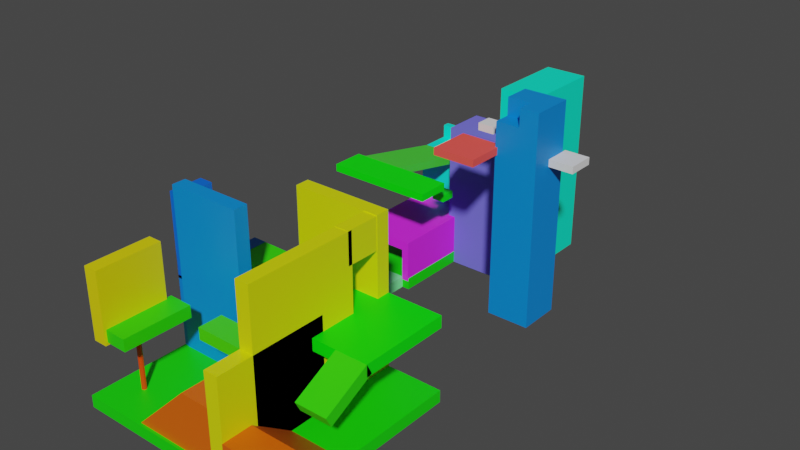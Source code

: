 # Source: ex.blend  (saved by Blender 2.91.10; exported with 4.5.12 LTS)
import bpy
from mathutils import Matrix  # noqa: F401  (used for matrix-valued properties, if any)

bpy.ops.wm.read_factory_settings(use_empty=True)
scene = bpy.context.scene
scene.name = 'Scene'

# ---- collections
col_collection = bpy.data.collections.new('Collection'); scene.collection.children.link(col_collection)

# ---- materials (node trees are filled in below, after node groups)
mat_x = bpy.data.materials.new('マテリアル')
mat_x.use_transparent_shadow = False
mat_003 = bpy.data.materials.new('マテリアル.003')
mat_003.use_transparent_shadow = False
mat_009 = bpy.data.materials.new('マテリアル.009')
mat_009.use_transparent_shadow = False
mat_001 = bpy.data.materials.new('マテリアル.001')
mat_001.use_transparent_shadow = False
mat_002 = bpy.data.materials.new('マテリアル.002')
mat_002.use_transparent_shadow = False
mat_011 = bpy.data.materials.new('マテリアル.011')
mat_011.use_transparent_shadow = False
mat_012 = bpy.data.materials.new('マテリアル.012')
mat_012.use_transparent_shadow = False
mat_014 = bpy.data.materials.new('マテリアル.014')
mat_014.use_transparent_shadow = False
mat_013 = bpy.data.materials.new('マテリアル.013')
mat_013.use_transparent_shadow = False
mat_017 = bpy.data.materials.new('マテリアル.017')
mat_017.use_transparent_shadow = False
mat_010 = bpy.data.materials.new('マテリアル.010')
mat_010.use_transparent_shadow = False
mat_018 = bpy.data.materials.new('マテリアル.018')
mat_018.use_transparent_shadow = False
mat_016 = bpy.data.materials.new('マテリアル.016')
mat_016.use_transparent_shadow = False
mat_015 = bpy.data.materials.new('マテリアル.015')
mat_015.use_transparent_shadow = False
mat_004 = bpy.data.materials.new('マテリアル.004')
mat_004.use_transparent_shadow = False
mat_019 = bpy.data.materials.new('マテリアル.019')
mat_019.use_transparent_shadow = False
mat_023 = bpy.data.materials.new('マテリアル.023')
mat_023.use_transparent_shadow = False
mat_005 = bpy.data.materials.new('マテリアル.005')
mat_005.use_transparent_shadow = False
mat_005.diffuse_color = (0.176, 0.1628, 0.8, 1.0)
mat_005.roughness = 0.7816
mat_021 = bpy.data.materials.new('マテリアル.021')
mat_021.use_transparent_shadow = False
mat_020 = bpy.data.materials.new('マテリアル.020')
mat_020.use_transparent_shadow = False
mat_024 = bpy.data.materials.new('マテリアル.024')
mat_024.use_transparent_shadow = False
mat_022 = bpy.data.materials.new('マテリアル.022')
mat_022.use_transparent_shadow = False
mat_006 = bpy.data.materials.new('マテリアル.006')
mat_006.use_transparent_shadow = False
mat_006.diffuse_color = (1.0, 0.09804, 0.08371, 1.0)
mat_006.roughness = 1.0

# ---- material node trees
mat_x.use_nodes = True; mat_x.node_tree.nodes.clear()
_N = mat_x.node_tree.nodes; _L = mat_x.node_tree.links
n0 = _N.new('ShaderNodeBsdfPrincipled'); n0.name = 'Principled BSDF'; n0.location = (10, 300)
n0.distribution = 'GGX'
n0.subsurface_method = 'BURLEY'
n0.inputs[0].default_value = (0.007624, 0.8, 0.0, 1.0)
n0.inputs[3].default_value = 1.45
n0.inputs[27].default_value = (0.0, 0.0, 0.0, 1.0)
n0.inputs[28].default_value = 1.0
n1 = _N.new('ShaderNodeOutputMaterial'); n1.name = 'Material Output'; n1.location = (300, 300)
_L.new(n0.outputs[0], n1.inputs[0])
n1.is_active_output = True
mat_003.use_nodes = True; mat_003.node_tree.nodes.clear()
_N = mat_003.node_tree.nodes; _L = mat_003.node_tree.links
n0 = _N.new('ShaderNodeBsdfPrincipled'); n0.name = 'Principled BSDF'; n0.location = (10, 300)
n0.distribution = 'GGX'
n0.subsurface_method = 'BURLEY'
n0.inputs[0].default_value = (0.8, 0.1141, 0.0, 1.0)
n0.inputs[3].default_value = 1.45
n0.inputs[27].default_value = (0.0, 0.0, 0.0, 1.0)
n0.inputs[28].default_value = 1.0
n1 = _N.new('ShaderNodeOutputMaterial'); n1.name = 'Material Output'; n1.location = (300, 300)
_L.new(n0.outputs[0], n1.inputs[0])
n1.is_active_output = True
mat_009.use_nodes = True; mat_009.node_tree.nodes.clear()
_N = mat_009.node_tree.nodes; _L = mat_009.node_tree.links
n0 = _N.new('ShaderNodeBsdfPrincipled'); n0.name = 'Principled BSDF'; n0.location = (10, 300)
n0.distribution = 'GGX'
n0.subsurface_method = 'BURLEY'
n0.inputs[0].default_value = (0.7509, 0.8, 0.0, 1.0)
n0.inputs[3].default_value = 1.45
n0.inputs[27].default_value = (0.0, 0.0, 0.0, 1.0)
n0.inputs[28].default_value = 1.0
n1 = _N.new('ShaderNodeOutputMaterial'); n1.name = 'Material Output'; n1.location = (300, 300)
_L.new(n0.outputs[0], n1.inputs[0])
n1.is_active_output = True
mat_001.use_nodes = True; mat_001.node_tree.nodes.clear()
_N = mat_001.node_tree.nodes; _L = mat_001.node_tree.links
n0 = _N.new('ShaderNodeBsdfPrincipled'); n0.name = 'Principled BSDF'; n0.location = (10, 300)
n0.distribution = 'GGX'
n0.subsurface_method = 'BURLEY'
n0.inputs[0].default_value = (0.0006761, 1.0, 0.0, 1.0)
n0.inputs[3].default_value = 1.45
n0.inputs[27].default_value = (0.0, 0.0, 0.0, 1.0)
n0.inputs[28].default_value = 1.0
n1 = _N.new('ShaderNodeOutputMaterial'); n1.name = 'Material Output'; n1.location = (300, 300)
_L.new(n0.outputs[0], n1.inputs[0])
n1.is_active_output = True
mat_002.use_nodes = True; mat_002.node_tree.nodes.clear()
_N = mat_002.node_tree.nodes; _L = mat_002.node_tree.links
n0 = _N.new('ShaderNodeBsdfPrincipled'); n0.name = 'Principled BSDF'; n0.location = (10, 300)
n0.distribution = 'GGX'
n0.subsurface_method = 'BURLEY'
n0.inputs[0].default_value = (0.02913, 0.8, 0.0, 1.0)
n0.inputs[3].default_value = 1.45
n0.inputs[27].default_value = (0.0, 0.0, 0.0, 1.0)
n0.inputs[28].default_value = 1.0
n1 = _N.new('ShaderNodeOutputMaterial'); n1.name = 'Material Output'; n1.location = (300, 300)
_L.new(n0.outputs[0], n1.inputs[0])
n1.is_active_output = True
mat_011.use_nodes = True; mat_011.node_tree.nodes.clear()
_N = mat_011.node_tree.nodes; _L = mat_011.node_tree.links
n0 = _N.new('ShaderNodeBsdfPrincipled'); n0.name = 'Principled BSDF'; n0.location = (10, 300)
n0.distribution = 'GGX'
n0.subsurface_method = 'BURLEY'
n0.inputs[0].default_value = (0.0, 0.2008, 0.8, 1.0)
n0.inputs[3].default_value = 1.45
n0.inputs[27].default_value = (0.0, 0.0, 0.0, 1.0)
n0.inputs[28].default_value = 1.0
n1 = _N.new('ShaderNodeOutputMaterial'); n1.name = 'Material Output'; n1.location = (300, 300)
_L.new(n0.outputs[0], n1.inputs[0])
n1.is_active_output = True
mat_012.use_nodes = True; mat_012.node_tree.nodes.clear()
_N = mat_012.node_tree.nodes; _L = mat_012.node_tree.links
n0 = _N.new('ShaderNodeBsdfPrincipled'); n0.name = 'Principled BSDF'; n0.location = (10, 300)
n0.distribution = 'GGX'
n0.subsurface_method = 'BURLEY'
n0.inputs[0].default_value = (0.03725, 0.8, 0.0, 1.0)
n0.inputs[3].default_value = 1.45
n0.inputs[27].default_value = (0.0, 0.0, 0.0, 1.0)
n0.inputs[28].default_value = 1.0
n1 = _N.new('ShaderNodeOutputMaterial'); n1.name = 'Material Output'; n1.location = (300, 300)
_L.new(n0.outputs[0], n1.inputs[0])
n1.is_active_output = True
mat_014.use_nodes = True; mat_014.node_tree.nodes.clear()
_N = mat_014.node_tree.nodes; _L = mat_014.node_tree.links
n0 = _N.new('ShaderNodeBsdfPrincipled'); n0.name = 'Principled BSDF'; n0.location = (10, 300)
n0.distribution = 'GGX'
n0.subsurface_method = 'BURLEY'
n0.inputs[0].default_value = (0.0, 0.2584, 0.8, 1.0)
n0.inputs[3].default_value = 1.45
n0.inputs[27].default_value = (0.0, 0.0, 0.0, 1.0)
n0.inputs[28].default_value = 1.0
n1 = _N.new('ShaderNodeOutputMaterial'); n1.name = 'Material Output'; n1.location = (300, 300)
_L.new(n0.outputs[0], n1.inputs[0])
n1.is_active_output = True
mat_013.use_nodes = True; mat_013.node_tree.nodes.clear()
_N = mat_013.node_tree.nodes; _L = mat_013.node_tree.links
n0 = _N.new('ShaderNodeBsdfPrincipled'); n0.name = 'Principled BSDF'; n0.location = (10, 300)
n0.distribution = 'GGX'
n0.subsurface_method = 'BURLEY'
n0.inputs[0].default_value = (0.0, 0.1342, 0.8, 1.0)
n0.inputs[3].default_value = 1.45
n0.inputs[27].default_value = (0.0, 0.0, 0.0, 1.0)
n0.inputs[28].default_value = 1.0
n1 = _N.new('ShaderNodeOutputMaterial'); n1.name = 'Material Output'; n1.location = (300, 300)
_L.new(n0.outputs[0], n1.inputs[0])
n1.is_active_output = True
mat_017.use_nodes = True; mat_017.node_tree.nodes.clear()
_N = mat_017.node_tree.nodes; _L = mat_017.node_tree.links
n0 = _N.new('ShaderNodeBsdfPrincipled'); n0.name = 'Principled BSDF'; n0.location = (10, 300)
n0.distribution = 'GGX'
n0.subsurface_method = 'BURLEY'
n0.inputs[0].default_value = (0.06479, 0.8, 0.0, 1.0)
n0.inputs[3].default_value = 1.45
n0.inputs[27].default_value = (0.0, 0.0, 0.0, 1.0)
n0.inputs[28].default_value = 1.0
n1 = _N.new('ShaderNodeOutputMaterial'); n1.name = 'Material Output'; n1.location = (300, 300)
_L.new(n0.outputs[0], n1.inputs[0])
n1.is_active_output = True
mat_010.use_nodes = True; mat_010.node_tree.nodes.clear()
_N = mat_010.node_tree.nodes; _L = mat_010.node_tree.links
n0 = _N.new('ShaderNodeBsdfPrincipled'); n0.name = 'Principled BSDF'; n0.location = (10, 300)
n0.distribution = 'GGX'
n0.subsurface_method = 'BURLEY'
n0.inputs[0].default_value = (0.8, 0.6977, 0.0, 1.0)
n0.inputs[3].default_value = 1.45
n0.inputs[27].default_value = (0.0, 0.0, 0.0, 1.0)
n0.inputs[28].default_value = 1.0
n1 = _N.new('ShaderNodeOutputMaterial'); n1.name = 'Material Output'; n1.location = (300, 300)
_L.new(n0.outputs[0], n1.inputs[0])
n1.is_active_output = True
mat_018.use_nodes = True; mat_018.node_tree.nodes.clear()
_N = mat_018.node_tree.nodes; _L = mat_018.node_tree.links
n0 = _N.new('ShaderNodeBsdfPrincipled'); n0.name = 'Principled BSDF'; n0.location = (10, 300)
n0.distribution = 'GGX'
n0.subsurface_method = 'BURLEY'
n0.inputs[0].default_value = (0.02627, 0.8, 0.0, 1.0)
n0.inputs[3].default_value = 1.45
n0.inputs[27].default_value = (0.0, 0.0, 0.0, 1.0)
n0.inputs[28].default_value = 1.0
n1 = _N.new('ShaderNodeOutputMaterial'); n1.name = 'Material Output'; n1.location = (300, 300)
_L.new(n0.outputs[0], n1.inputs[0])
n1.is_active_output = True
mat_016.use_nodes = True; mat_016.node_tree.nodes.clear()
_N = mat_016.node_tree.nodes; _L = mat_016.node_tree.links
n0 = _N.new('ShaderNodeBsdfPrincipled'); n0.name = 'Principled BSDF'; n0.location = (10, 300)
n0.distribution = 'GGX'
n0.subsurface_method = 'BURLEY'
n0.inputs[0].default_value = (0.8, 0.06209, 0.0, 1.0)
n0.inputs[3].default_value = 1.45
n0.inputs[27].default_value = (0.0, 0.0, 0.0, 1.0)
n0.inputs[28].default_value = 1.0
n1 = _N.new('ShaderNodeOutputMaterial'); n1.name = 'Material Output'; n1.location = (300, 300)
_L.new(n0.outputs[0], n1.inputs[0])
n1.is_active_output = True
mat_015.use_nodes = True; mat_015.node_tree.nodes.clear()
_N = mat_015.node_tree.nodes; _L = mat_015.node_tree.links
n0 = _N.new('ShaderNodeBsdfPrincipled'); n0.name = 'Principled BSDF'; n0.location = (10, 300)
n0.distribution = 'GGX'
n0.subsurface_method = 'BURLEY'
n0.inputs[0].default_value = (0.8, 0.05092, 0.0, 1.0)
n0.inputs[3].default_value = 1.45
n0.inputs[27].default_value = (0.0, 0.0, 0.0, 1.0)
n0.inputs[28].default_value = 1.0
n1 = _N.new('ShaderNodeOutputMaterial'); n1.name = 'Material Output'; n1.location = (300, 300)
_L.new(n0.outputs[0], n1.inputs[0])
n1.is_active_output = True
mat_004.use_nodes = True; mat_004.node_tree.nodes.clear()
_N = mat_004.node_tree.nodes; _L = mat_004.node_tree.links
n0 = _N.new('ShaderNodeBsdfPrincipled'); n0.name = 'Principled BSDF'; n0.location = (10, 300)
n0.distribution = 'GGX'
n0.subsurface_method = 'BURLEY'
n0.inputs[0].default_value = (0.8, 0.1224, 0.0, 1.0)
n0.inputs[3].default_value = 1.45
n0.inputs[27].default_value = (0.0, 0.0, 0.0, 1.0)
n0.inputs[28].default_value = 1.0
n1 = _N.new('ShaderNodeOutputMaterial'); n1.name = 'Material Output'; n1.location = (300, 300)
_L.new(n0.outputs[0], n1.inputs[0])
n1.is_active_output = True
mat_019.use_nodes = True; mat_019.node_tree.nodes.clear()
_N = mat_019.node_tree.nodes; _L = mat_019.node_tree.links
n0 = _N.new('ShaderNodeBsdfPrincipled'); n0.name = 'Principled BSDF'; n0.location = (10, 300)
n0.distribution = 'GGX'
n0.subsurface_method = 'BURLEY'
n0.inputs[0].default_value = (0.2365, 1.0, 0.3706, 1.0)
n0.inputs[3].default_value = 1.45
n0.inputs[27].default_value = (0.0, 0.0, 0.0, 1.0)
n0.inputs[28].default_value = 1.0
n1 = _N.new('ShaderNodeOutputMaterial'); n1.name = 'Material Output'; n1.location = (300, 300)
_L.new(n0.outputs[0], n1.inputs[0])
n1.is_active_output = True
mat_023.use_nodes = True; mat_023.node_tree.nodes.clear()
_N = mat_023.node_tree.nodes; _L = mat_023.node_tree.links
n0 = _N.new('ShaderNodeBsdfPrincipled'); n0.name = 'Principled BSDF'; n0.location = (10, 300)
n0.distribution = 'GGX'
n0.subsurface_method = 'BURLEY'
n0.inputs[0].default_value = (0.8321, 0.02195, 1.0, 1.0)
n0.inputs[3].default_value = 1.45
n0.inputs[27].default_value = (0.0, 0.0, 0.0, 1.0)
n0.inputs[28].default_value = 1.0
n1 = _N.new('ShaderNodeOutputMaterial'); n1.name = 'Material Output'; n1.location = (300, 300)
_L.new(n0.outputs[0], n1.inputs[0])
n1.is_active_output = True
mat_021.use_nodes = True; mat_021.node_tree.nodes.clear()
_N = mat_021.node_tree.nodes; _L = mat_021.node_tree.links
n0 = _N.new('ShaderNodeBsdfPrincipled'); n0.name = 'Principled BSDF'; n0.location = (10, 300)
n0.distribution = 'GGX'
n0.subsurface_method = 'BURLEY'
n0.inputs[0].default_value = (0.0, 1.0, 0.7901, 1.0)
n0.inputs[3].default_value = 1.45
n0.inputs[27].default_value = (0.0, 0.0, 0.0, 1.0)
n0.inputs[28].default_value = 1.0
n1 = _N.new('ShaderNodeOutputMaterial'); n1.name = 'Material Output'; n1.location = (300, 300)
_L.new(n0.outputs[0], n1.inputs[0])
n1.is_active_output = True
mat_020.use_nodes = True; mat_020.node_tree.nodes.clear()
_N = mat_020.node_tree.nodes; _L = mat_020.node_tree.links
n0 = _N.new('ShaderNodeBsdfPrincipled'); n0.name = 'Principled BSDF'; n0.location = (10, 300)
n0.distribution = 'GGX'
n0.subsurface_method = 'BURLEY'
n0.inputs[0].default_value = (0.0, 1.0, 0.6473, 1.0)
n0.inputs[3].default_value = 1.45
n0.inputs[27].default_value = (0.0, 0.0, 0.0, 1.0)
n0.inputs[28].default_value = 1.0
n1 = _N.new('ShaderNodeOutputMaterial'); n1.name = 'Material Output'; n1.location = (300, 300)
_L.new(n0.outputs[0], n1.inputs[0])
n1.is_active_output = True
mat_024.use_nodes = True; mat_024.node_tree.nodes.clear()
_N = mat_024.node_tree.nodes; _L = mat_024.node_tree.links
n0 = _N.new('ShaderNodeBsdfPrincipled'); n0.name = 'Principled BSDF'; n0.location = (10, 300)
n0.distribution = 'GGX'
n0.subsurface_method = 'BURLEY'
n0.inputs[0].default_value = (0.0, 0.2432, 0.8, 1.0)
n0.inputs[3].default_value = 1.45
n0.inputs[27].default_value = (0.0, 0.0, 0.0, 1.0)
n0.inputs[28].default_value = 1.0
n1 = _N.new('ShaderNodeOutputMaterial'); n1.name = 'Material Output'; n1.location = (300, 300)
_L.new(n0.outputs[0], n1.inputs[0])
n1.is_active_output = True
mat_022.use_nodes = True; mat_022.node_tree.nodes.clear()
_N = mat_022.node_tree.nodes; _L = mat_022.node_tree.links
n0 = _N.new('ShaderNodeBsdfPrincipled'); n0.name = 'Principled BSDF'; n0.location = (10, 300)
n0.distribution = 'GGX'
n0.subsurface_method = 'BURLEY'
n0.inputs[0].default_value = (0.07786, 0.8, 0.04529, 1.0)
n0.inputs[3].default_value = 1.45
n0.inputs[27].default_value = (0.0, 0.0, 0.0, 1.0)
n0.inputs[28].default_value = 1.0
n1 = _N.new('ShaderNodeOutputMaterial'); n1.name = 'Material Output'; n1.location = (300, 300)
_L.new(n0.outputs[0], n1.inputs[0])
n1.is_active_output = True

# ---- world
world_world = bpy.data.worlds.new('World'); scene.world = world_world
world_world.use_nodes = True; world_world.node_tree.nodes.clear()
_N = world_world.node_tree.nodes; _L = world_world.node_tree.links
n0 = _N.new('ShaderNodeOutputWorld'); n0.name = 'World Output'; n0.location = (300, 300)
n1 = _N.new('ShaderNodeBackground'); n1.name = 'Background'; n1.location = (10, 300)
n1.inputs[0].default_value = (0.05088, 0.05088, 0.05088, 1.0)
_L.new(n1.outputs[0], n0.inputs[0])
n0.is_active_output = True
world_world.color = (0.05088, 0.05088, 0.05088)
world_world.use_sun_shadow = False
world_world.sun_shadow_jitter_overblur = 0.0

# ---- meshes
me_003 = bpy.data.meshes.new('立方体.003')
me_003.from_pydata([(-4.737, -3.811, -0.858), (-4.737, -3.811, -0.3727), (-4.737, 3.991, -0.858), (-4.737, 3.991, -0.3727), (4.191, -3.811, -0.858), (4.191, -3.811, -0.3727), (4.191, 3.991, -0.858), (4.191, 3.991, -0.3727)], [], [(0, 1, 3, 2), (2, 3, 7, 6), (6, 7, 5, 4), (4, 5, 1, 0), (2, 6, 4, 0), (7, 3, 1, 5)])
_uv = me_003.uv_layers.new(name='UVマップ')
_uv.uv.foreach_set('vector', [0.375, 0.0, 0.625, 0.0, 0.625, 0.25, 0.375, 0.25, 0.375, 0.25, 0.625, 0.25, 0.625, 0.5, 0.375, 0.5, 0.375, 0.5, 0.625, 0.5, 0.625, 0.75, 0.375, 0.75, 0.375, 0.75, 0.625, 0.75, 0.625, 1.0, 0.375, 1.0, 0.125, 0.5, 0.375, 0.5, 0.375, 0.75, 0.125, 0.75, 0.625, 0.5, 0.875, 0.5, 0.875, 0.75, 0.625, 0.75])
me_003.materials.append(mat_x)
me_003.use_remesh_fix_poles = True
me_003.use_remesh_preserve_attributes = False
me_003.update()
me_004 = bpy.data.meshes.new('立方体.004')
me_004.from_pydata([(1.861, -3.748, -0.5646), (1.861, -3.748, 0.8451), (1.861, -0.5811, -0.5646), (1.861, -2.532, 0.8451), (4.07, -3.748, -0.5646), (4.07, -3.748, 0.8451), (4.07, -0.5811, -0.5646), (4.07, -2.532, 0.8451)], [], [(0, 1, 3, 2), (2, 3, 7, 6), (6, 7, 5, 4), (4, 5, 1, 0), (2, 6, 4, 0), (7, 3, 1, 5)])
_uv = me_004.uv_layers.new(name='UVマップ')
_uv.uv.foreach_set('vector', [0.375, 0.0, 0.625, 0.0, 0.625, 0.09594, 0.375, 0.25, 0.375, 0.25, 0.625, 0.09594, 0.625, 0.6541, 0.375, 0.5, 0.375, 0.5, 0.625, 0.6541, 0.625, 0.75, 0.375, 0.75, 0.375, 0.75, 0.625, 0.75, 0.625, 1.0, 0.375, 1.0, 0.125, 0.5, 0.375, 0.5, 0.375, 0.75, 0.125, 0.75, 0.625, 0.6541, 0.875, 0.6541, 0.875, 0.75, 0.625, 0.75])
me_004.materials.append(mat_003)
me_004.use_remesh_fix_poles = True
me_004.use_remesh_preserve_attributes = False
me_004.update()
me_007 = bpy.data.meshes.new('立方体.007')
me_007.from_pydata([(1.299, 2.056, -0.8422), (1.299, 2.056, 2.504), (1.299, 4.009, -0.8422), (1.299, 4.009, 2.504), (1.869, 2.056, -0.8422), (1.869, 2.056, 2.504), (1.869, 4.009, -0.8422), (1.869, 4.009, 2.504), (1.885, 3.444, -0.7895), (1.885, 3.444, 5.8), (-1.774, 3.431, -0.7895), (-1.774, 3.431, 5.8), (1.88, 4.013, -0.7895), (1.88, 4.013, 5.8), (-1.779, 4.001, -0.7895), (-1.779, 4.001, 5.8), (1.299, -2.281, -0.8422), (1.299, -2.281, 5.747), (1.299, 2.225, -0.8422), (1.299, 2.225, 5.747), (1.869, -2.281, -0.8422), (1.869, -2.281, 5.747), (1.869, 2.225, -0.8422), (1.869, 2.225, 5.747), (1.299, 2.056, 4.484), (1.299, 2.056, 5.762), (1.299, 4.009, 4.484), (1.299, 4.009, 5.762), (1.869, 2.056, 4.484), (1.869, 2.056, 5.762), (1.869, 4.009, 4.484), (1.869, 4.009, 5.762), (1.299, -3.736, -0.8422), (1.299, -3.736, 3.275), (1.299, 0.7706, -0.8422), (1.299, 0.7706, 3.275), (1.869, -3.736, -0.8422), (1.869, -3.736, 3.275), (1.869, 0.7706, -0.8422), (1.869, 0.7706, 3.275)], [], [(0, 1, 3, 2), (2, 3, 7, 6), (6, 7, 5, 4), (4, 5, 1, 0), (2, 6, 4, 0), (7, 3, 1, 5), (8, 9, 11, 10), (10, 11, 15, 14), (14, 15, 13, 12), (12, 13, 9, 8), (10, 14, 12, 8), (15, 11, 9, 13), (16, 17, 19, 18), (18, 19, 23, 22), (22, 23, 21, 20), (20, 21, 17, 16), (18, 22, 20, 16), (23, 19, 17, 21), (24, 25, 27, 26), (26, 27, 31, 30), (30, 31, 29, 28), (28, 29, 25, 24), (26, 30, 28, 24), (31, 27, 25, 29), (32, 33, 35, 34), (34, 35, 39, 38), (38, 39, 37, 36), (36, 37, 33, 32), (34, 38, 36, 32), (39, 35, 33, 37)])
_uv = me_007.uv_layers.new(name='UVマップ')
_uv.uv.foreach_set('vector', [0.375, 0.0, 0.625, 0.0, 0.625, 0.2155, 0.375, 0.2155, 0.375, 0.2155, 0.625, 0.2155, 0.625, 0.5345, 0.375, 0.5345, 0.375, 0.5345, 0.625, 0.5345, 0.625, 0.75, 0.375, 0.75, 0.375, 0.75, 0.625, 0.75, 0.625, 1.0, 0.375, 1.0, 0.125, 0.5345, 0.375, 0.5345, 0.375, 0.75, 0.125, 0.75, 0.625, 0.5345, 0.875, 0.5345, 0.875, 0.75, 0.625, 0.75, 0.375, 0.0, 0.625, 0.0, 0.625, 0.2155, 0.375, 0.2155, 0.375, 0.2155, 0.625, 0.2155, 0.625, 0.5345, 0.375, 0.5345, 0.375, 0.5345, 0.625, 0.5345, 0.625, 0.75, 0.375, 0.75, 0.375, 0.75, 0.625, 0.75, 0.625, 1.0, 0.375, 1.0, 0.125, 0.5345, 0.375, 0.5345, 0.375, 0.75, 0.125, 0.75, 0.625, 0.5345, 0.875, 0.5345, 0.875, 0.75, 0.625, 0.75, 0.375, 0.0, 0.625, 0.0, 0.625, 0.2155, 0.375, 0.2155, 0.375, 0.2155, 0.625, 0.2155, 0.625, 0.5345, 0.375, 0.5345, 0.375, 0.5345, 0.625, 0.5345, 0.625, 0.75, 0.375, 0.75, 0.375, 0.75, 0.625, 0.75, 0.625, 1.0, 0.375, 1.0, 0.125, 0.5345, 0.375, 0.5345, 0.375, 0.75, 0.125, 0.75, 0.625, 0.5345, 0.875, 0.5345, 0.875, 0.75, 0.625, 0.75, 0.375, 0.0, 0.625, 0.0, 0.625, 0.2155, 0.375, 0.2155, 0.375, 0.2155, 0.625, 0.2155, 0.625, 0.5345, 0.375, 0.5345, 0.375, 0.5345, 0.625, 0.5345, 0.625, 0.75, 0.375, 0.75, 0.375, 0.75, 0.625, 0.75, 0.625, 1.0, 0.375, 1.0, 0.125, 0.5345, 0.375, 0.5345, 0.375, 0.75, 0.125, 0.75, 0.625, 0.5345, 0.875, 0.5345, 0.875, 0.75, 0.625, 0.75, 0.375, 0.0, 0.625, 0.0, 0.625, 0.2155, 0.375, 0.2155, 0.375, 0.2155, 0.625, 0.2155, 0.625, 0.5345, 0.375, 0.5345, 0.375, 0.5345, 0.625, 0.5345, 0.625, 0.75, 0.375, 0.75, 0.375, 0.75, 0.625, 0.75, 0.625, 1.0, 0.375, 1.0, 0.125, 0.5345, 0.375, 0.5345, 0.375, 0.75, 0.125, 0.75, 0.625, 0.5345, 0.875, 0.5345, 0.875, 0.75, 0.625, 0.75])
me_007.materials.append(mat_009)
me_007.use_remesh_fix_poles = True
me_007.use_remesh_preserve_attributes = False
me_007.update()
me_010 = bpy.data.meshes.new('立方体.010')
me_010.from_pydata([(-0.1571, 0.2577, 2.151), (-0.1571, 0.2577, 2.637), (-0.1571, 3.991, 2.151), (-0.1571, 3.991, 2.637), (4.191, 0.2577, 2.151), (4.191, 0.2577, 2.637), (4.191, 3.991, 2.151), (4.191, 3.991, 2.637)], [], [(0, 1, 3, 2), (2, 3, 7, 6), (6, 7, 5, 4), (4, 5, 1, 0), (2, 6, 4, 0), (7, 3, 1, 5)])
_uv = me_010.uv_layers.new(name='UVマップ')
_uv.uv.foreach_set('vector', [0.375, 0.0, 0.625, 0.0, 0.625, 0.25, 0.375, 0.25, 0.375, 0.25, 0.625, 0.25, 0.625, 0.5, 0.375, 0.5, 0.375, 0.5, 0.625, 0.5, 0.625, 0.75, 0.375, 0.75, 0.375, 0.75, 0.625, 0.75, 0.625, 1.0, 0.375, 1.0, 0.125, 0.5, 0.375, 0.5, 0.375, 0.75, 0.125, 0.75, 0.625, 0.5, 0.875, 0.5, 0.875, 0.75, 0.625, 0.75])
me_010.materials.append(mat_001)
me_010.use_remesh_fix_poles = True
me_010.use_remesh_preserve_attributes = False
me_010.update()
me_011 = bpy.data.meshes.new('立方体.011')
me_011.from_pydata([(2.88, -1.396, 1.233), (2.88, -1.618, 1.664), (2.88, 0.4879, 2.202), (2.88, 0.2659, 2.633), (4.191, -1.396, 1.233), (4.191, -1.618, 1.664), (4.191, 0.4879, 2.202), (4.191, 0.2659, 2.633)], [], [(0, 1, 3, 2), (2, 3, 7, 6), (6, 7, 5, 4), (4, 5, 1, 0), (2, 6, 4, 0), (7, 3, 1, 5)])
_uv = me_011.uv_layers.new(name='UVマップ')
_uv.uv.foreach_set('vector', [0.375, 0.0, 0.625, 0.0, 0.625, 0.25, 0.375, 0.25, 0.375, 0.25, 0.625, 0.25, 0.625, 0.5, 0.375, 0.5, 0.375, 0.5, 0.625, 0.5, 0.625, 0.75, 0.375, 0.75, 0.375, 0.75, 0.625, 0.75, 0.625, 1.0, 0.375, 1.0, 0.125, 0.5, 0.375, 0.5, 0.375, 0.75, 0.125, 0.75, 0.625, 0.5, 0.875, 0.5, 0.875, 0.75, 0.625, 0.75])
me_011.materials.append(mat_002)
me_011.use_remesh_fix_poles = True
me_011.use_remesh_preserve_attributes = False
me_011.update()
me_013 = bpy.data.meshes.new('立方体.013')
me_013.from_pydata([(-4.716, 0.3064, -0.8422), (-4.716, 0.3064, 2.549), (-4.716, 3.998, -0.8422), (-4.716, 3.998, 2.549), (-4.146, 0.3064, -0.8422), (-4.146, 0.3064, 2.549), (-4.146, 3.998, -0.8422), (-4.146, 3.998, 2.549)], [], [(0, 1, 3, 2), (2, 3, 7, 6), (6, 7, 5, 4), (4, 5, 1, 0), (2, 6, 4, 0), (7, 3, 1, 5)])
_uv = me_013.uv_layers.new(name='UVマップ')
_uv.uv.foreach_set('vector', [0.375, 0.0, 0.625, 0.0, 0.625, 0.2155, 0.375, 0.2155, 0.375, 0.2155, 0.625, 0.2155, 0.625, 0.5345, 0.375, 0.5345, 0.375, 0.5345, 0.625, 0.5345, 0.625, 0.75, 0.375, 0.75, 0.375, 0.75, 0.625, 0.75, 0.625, 1.0, 0.375, 1.0, 0.125, 0.5345, 0.375, 0.5345, 0.375, 0.75, 0.125, 0.75, 0.625, 0.5345, 0.875, 0.5345, 0.875, 0.75, 0.625, 0.75])
me_013.materials.append(mat_011)
me_013.use_remesh_fix_poles = True
me_013.use_remesh_preserve_attributes = False
me_013.update()
me_014 = bpy.data.meshes.new('立方体.014')
me_014.from_pydata([(-1.459, 0.3039, 1.949), (-4.525, 0.3095, 1.964), (-1.453, 3.996, 1.953), (-4.519, 4.001, 1.968), (-1.456, 0.3033, 2.518), (-4.523, 0.3089, 2.534), (-1.45, 3.995, 2.523), (-4.517, 4.001, 2.538)], [], [(0, 1, 3, 2), (2, 3, 7, 6), (6, 7, 5, 4), (4, 5, 1, 0), (2, 6, 4, 0), (7, 3, 1, 5)])
_uv = me_014.uv_layers.new(name='UVマップ')
_uv.uv.foreach_set('vector', [0.375, 0.0, 0.625, 0.0, 0.625, 0.2155, 0.375, 0.2155, 0.375, 0.2155, 0.625, 0.2155, 0.625, 0.5345, 0.375, 0.5345, 0.375, 0.5345, 0.625, 0.5345, 0.625, 0.75, 0.375, 0.75, 0.375, 0.75, 0.625, 0.75, 0.625, 1.0, 0.375, 1.0, 0.125, 0.5345, 0.375, 0.5345, 0.375, 0.75, 0.125, 0.75, 0.625, 0.5345, 0.875, 0.5345, 0.875, 0.75, 0.625, 0.75])
me_014.materials.append(mat_012)
me_014.use_remesh_fix_poles = True
me_014.use_remesh_preserve_attributes = False
me_014.update()
me_016 = bpy.data.meshes.new('立方体.016')
me_016.from_pydata([(-1.461, 0.2789, 6.142), (-4.528, 0.2864, 6.131), (-1.449, 0.2814, -0.5942), (-4.516, 0.2889, -0.6046), (-1.46, 0.8488, 6.142), (-4.526, 0.8563, 6.132), (-1.448, 0.8513, -0.5938), (-4.515, 0.8588, -0.6042)], [], [(0, 1, 3, 2), (2, 3, 7, 6), (6, 7, 5, 4), (4, 5, 1, 0), (2, 6, 4, 0), (7, 3, 1, 5)])
_uv = me_016.uv_layers.new(name='UVマップ')
_uv.uv.foreach_set('vector', [0.375, 0.0, 0.625, 0.0, 0.625, 0.2155, 0.375, 0.2155, 0.375, 0.2155, 0.625, 0.2155, 0.625, 0.5345, 0.375, 0.5345, 0.375, 0.5345, 0.625, 0.5345, 0.625, 0.75, 0.375, 0.75, 0.375, 0.75, 0.625, 0.75, 0.625, 1.0, 0.375, 1.0, 0.125, 0.5345, 0.375, 0.5345, 0.375, 0.75, 0.125, 0.75, 0.625, 0.5345, 0.875, 0.5345, 0.875, 0.75, 0.625, 0.75])
me_016.materials.append(mat_014)
me_016.use_remesh_fix_poles = True
me_016.use_remesh_preserve_attributes = False
me_016.update()
me_017 = bpy.data.meshes.new('立方体.017')
me_017.from_pydata([(-4.716, 0.3064, 2.431), (-4.716, 0.3064, 5.822), (-4.716, 1.684, 2.431), (-4.716, 1.684, 5.822), (-4.146, 0.3064, 2.431), (-4.146, 0.3064, 5.822), (-4.146, 1.684, 2.431), (-4.146, 1.684, 5.822)], [], [(0, 1, 3, 2), (2, 3, 7, 6), (6, 7, 5, 4), (4, 5, 1, 0), (2, 6, 4, 0), (7, 3, 1, 5)])
_uv = me_017.uv_layers.new(name='UVマップ')
_uv.uv.foreach_set('vector', [0.375, 0.0, 0.625, 0.0, 0.625, 0.2155, 0.375, 0.2155, 0.375, 0.2155, 0.625, 0.2155, 0.625, 0.5345, 0.375, 0.5345, 0.375, 0.5345, 0.625, 0.5345, 0.625, 0.75, 0.375, 0.75, 0.375, 0.75, 0.625, 0.75, 0.625, 1.0, 0.375, 1.0, 0.125, 0.5345, 0.375, 0.5345, 0.375, 0.75, 0.125, 0.75, 0.625, 0.5345, 0.875, 0.5345, 0.875, 0.75, 0.625, 0.75])
me_017.materials.append(mat_013)
me_017.use_remesh_fix_poles = True
me_017.use_remesh_preserve_attributes = False
me_017.update()
me_018 = bpy.data.meshes.new('立方体.018')
me_018.from_pydata([(-1.42, -1.632, 2.151), (-1.42, -1.632, 2.637), (-1.42, -0.6359, 2.151), (-1.42, -0.6359, 2.637), (1.339, -1.632, 2.151), (1.339, -1.632, 2.637), (1.339, -0.6359, 2.151), (1.339, -0.6359, 2.637)], [], [(0, 1, 3, 2), (2, 3, 7, 6), (6, 7, 5, 4), (4, 5, 1, 0), (2, 6, 4, 0), (7, 3, 1, 5)])
_uv = me_018.uv_layers.new(name='UVマップ')
_uv.uv.foreach_set('vector', [0.375, 0.0, 0.625, 0.0, 0.625, 0.25, 0.375, 0.25, 0.375, 0.25, 0.625, 0.25, 0.625, 0.5, 0.375, 0.5, 0.375, 0.5, 0.625, 0.5, 0.625, 0.75, 0.375, 0.75, 0.375, 0.75, 0.625, 0.75, 0.625, 1.0, 0.375, 1.0, 0.125, 0.5, 0.375, 0.5, 0.375, 0.75, 0.125, 0.75, 0.625, 0.5, 0.875, 0.5, 0.875, 0.75, 0.625, 0.75])
me_018.materials.append(mat_017)
me_018.use_remesh_fix_poles = True
me_018.use_remesh_preserve_attributes = False
me_018.update()
me_020 = bpy.data.meshes.new('立方体.020')
me_020.from_pydata([(-4.16, -3.736, 2.045), (-4.16, -3.736, 4.849), (-4.16, -1.135, 2.045), (-4.16, -1.135, 4.849), (-3.59, -3.736, 2.045), (-3.59, -3.736, 4.849), (-3.59, -1.135, 2.045), (-3.59, -1.135, 4.849)], [], [(0, 1, 3, 2), (2, 3, 7, 6), (6, 7, 5, 4), (4, 5, 1, 0), (2, 6, 4, 0), (7, 3, 1, 5)])
_uv = me_020.uv_layers.new(name='UVマップ')
_uv.uv.foreach_set('vector', [0.375, 0.0, 0.625, 0.0, 0.625, 0.2155, 0.375, 0.2155, 0.375, 0.2155, 0.625, 0.2155, 0.625, 0.5345, 0.375, 0.5345, 0.375, 0.5345, 0.625, 0.5345, 0.625, 0.75, 0.375, 0.75, 0.375, 0.75, 0.625, 0.75, 0.625, 1.0, 0.375, 1.0, 0.125, 0.5345, 0.375, 0.5345, 0.375, 0.75, 0.125, 0.75, 0.625, 0.5345, 0.875, 0.5345, 0.875, 0.75, 0.625, 0.75])
me_020.materials.append(mat_010)
me_020.use_remesh_fix_poles = True
me_020.use_remesh_preserve_attributes = False
me_020.update()
me_021 = bpy.data.meshes.new('立方体.021')
me_021.from_pydata([(-3.672, -0.8852, 2.151), (-3.672, -0.8852, 2.637), (-2.676, -0.8923, 2.151), (-2.676, -0.8923, 2.637), (-3.692, -3.644, 2.151), (-3.692, -3.644, 2.637), (-2.696, -3.651, 2.151), (-2.696, -3.651, 2.637)], [], [(0, 1, 3, 2), (2, 3, 7, 6), (6, 7, 5, 4), (4, 5, 1, 0), (2, 6, 4, 0), (7, 3, 1, 5)])
_uv = me_021.uv_layers.new(name='UVマップ')
_uv.uv.foreach_set('vector', [0.375, 0.0, 0.625, 0.0, 0.625, 0.25, 0.375, 0.25, 0.375, 0.25, 0.625, 0.25, 0.625, 0.5, 0.375, 0.5, 0.375, 0.5, 0.625, 0.5, 0.625, 0.75, 0.375, 0.75, 0.375, 0.75, 0.625, 0.75, 0.625, 1.0, 0.375, 1.0, 0.125, 0.5, 0.375, 0.5, 0.375, 0.75, 0.125, 0.75, 0.625, 0.5, 0.875, 0.5, 0.875, 0.75, 0.625, 0.75])
me_021.materials.append(mat_018)
me_021.use_remesh_fix_poles = True
me_021.use_remesh_preserve_attributes = False
me_021.update()
me_x = bpy.data.meshes.new('円柱')
me_x.from_pydata([(0.004848, -1.121, -0.4626), (0.004848, -1.121, 2.294), (0.05702, -1.136, -0.4626), (0.05702, -1.136, 2.294), (0.09262, -1.177, -0.4626), (0.09262, -1.177, 2.294), (0.1004, -1.231, -0.4626), (0.1004, -1.231, 2.294), (0.07777, -1.28, -0.4626), (0.07777, -1.28, 2.294), (0.03203, -1.31, -0.4626), (0.03203, -1.31, 2.294), (-0.02234, -1.31, -0.4626), (-0.02234, -1.31, 2.294), (-0.06808, -1.28, -0.4626), (-0.06808, -1.28, 2.294), (-0.09066, -1.231, -0.4626), (-0.09066, -1.231, 2.294), (-0.08293, -1.177, -0.4626), (-0.08293, -1.177, 2.294), (-0.04732, -1.136, -0.4626), (-0.04732, -1.136, 2.294)], [], [(0, 1, 3, 2), (2, 3, 5, 4), (4, 5, 7, 6), (6, 7, 9, 8), (8, 9, 11, 10), (10, 11, 13, 12), (12, 13, 15, 14), (14, 15, 17, 16), (16, 17, 19, 18), (3, 1, 21, 19, 17, 15, 13, 11, 9, 7, 5), (18, 19, 21, 20), (20, 21, 1, 0), (0, 2, 4, 6, 8, 10, 12, 14, 16, 18, 20)])
_uv = me_x.uv_layers.new(name='UVマップ')
_uv.uv.foreach_set('vector', [1.0, 0.5, 1.0, 1.0, 0.9091, 1.0, 0.9091, 0.5, 0.9091, 0.5, 0.9091, 1.0, 0.8182, 1.0, 0.8182, 0.5, 0.8182, 0.5, 0.8182, 1.0, 0.7273, 1.0, 0.7273, 0.5, 0.7273, 0.5, 0.7273, 1.0, 0.6364, 1.0, 0.6364, 0.5, 0.6364, 0.5, 0.6364, 1.0, 0.5455, 1.0, 0.5455, 0.5, 0.5455, 0.5, 0.5455, 1.0, 0.4545, 1.0, 0.4545, 0.5, 0.4545, 0.5, 0.4545, 1.0, 0.3636, 1.0, 0.3636, 0.5, 0.3636, 0.5, 0.3636, 1.0, 0.2727, 1.0, 0.2727, 0.5, 0.2727, 0.5, 0.2727, 1.0, 0.1818, 1.0, 0.1818, 0.5, 0.3798, 0.4519, 0.25, 0.49, 0.1202, 0.4519, 0.03169, 0.3497, 0.01244, 0.2158, 0.06862, 0.09283, 0.1824, 0.01972, 0.3176, 0.01972, 0.4314, 0.09283, 0.4876, 0.2158, 0.4683, 0.3497, 0.1818, 0.5, 0.1818, 1.0, 0.09091, 1.0, 0.09091, 0.5, 0.09091, 0.5, 0.09091, 1.0, -1.788e-07, 1.0, -1.788e-07, 0.5, 0.75, 0.49, 0.8798, 0.4519, 0.9683, 0.3497, 0.9876, 0.2158, 0.9314, 0.09283, 0.8176, 0.01972, 0.6824, 0.01972, 0.5686, 0.09283, 0.5124, 0.2158, 0.5317, 0.3497, 0.6202, 0.4519])
me_x.materials.append(mat_016)
me_x.use_remesh_fix_poles = True
me_x.use_remesh_preserve_attributes = False
me_x.update()
me_001 = bpy.data.meshes.new('円柱.001')
me_001.from_pydata([(-3.683, -2.313, -0.4626), (-3.683, -2.313, 2.294), (-3.631, -2.328, -0.4626), (-3.631, -2.328, 2.294), (-3.595, -2.369, -0.4626), (-3.595, -2.369, 2.294), (-3.587, -2.423, -0.4626), (-3.587, -2.423, 2.294), (-3.61, -2.473, -0.4626), (-3.61, -2.473, 2.294), (-3.656, -2.502, -0.4626), (-3.656, -2.502, 2.294), (-3.71, -2.502, -0.4626), (-3.71, -2.502, 2.294), (-3.756, -2.473, -0.4626), (-3.756, -2.473, 2.294), (-3.778, -2.423, -0.4626), (-3.778, -2.423, 2.294), (-3.771, -2.369, -0.4626), (-3.771, -2.369, 2.294), (-3.735, -2.328, -0.4626), (-3.735, -2.328, 2.294)], [], [(0, 1, 3, 2), (2, 3, 5, 4), (4, 5, 7, 6), (6, 7, 9, 8), (8, 9, 11, 10), (10, 11, 13, 12), (12, 13, 15, 14), (14, 15, 17, 16), (16, 17, 19, 18), (3, 1, 21, 19, 17, 15, 13, 11, 9, 7, 5), (18, 19, 21, 20), (20, 21, 1, 0), (0, 2, 4, 6, 8, 10, 12, 14, 16, 18, 20)])
_uv = me_001.uv_layers.new(name='UVマップ')
_uv.uv.foreach_set('vector', [1.0, 0.5, 1.0, 1.0, 0.9091, 1.0, 0.9091, 0.5, 0.9091, 0.5, 0.9091, 1.0, 0.8182, 1.0, 0.8182, 0.5, 0.8182, 0.5, 0.8182, 1.0, 0.7273, 1.0, 0.7273, 0.5, 0.7273, 0.5, 0.7273, 1.0, 0.6364, 1.0, 0.6364, 0.5, 0.6364, 0.5, 0.6364, 1.0, 0.5455, 1.0, 0.5455, 0.5, 0.5455, 0.5, 0.5455, 1.0, 0.4545, 1.0, 0.4545, 0.5, 0.4545, 0.5, 0.4545, 1.0, 0.3636, 1.0, 0.3636, 0.5, 0.3636, 0.5, 0.3636, 1.0, 0.2727, 1.0, 0.2727, 0.5, 0.2727, 0.5, 0.2727, 1.0, 0.1818, 1.0, 0.1818, 0.5, 0.3798, 0.4519, 0.25, 0.49, 0.1202, 0.4519, 0.03169, 0.3497, 0.01244, 0.2158, 0.06862, 0.09283, 0.1824, 0.01972, 0.3176, 0.01972, 0.4314, 0.09283, 0.4876, 0.2158, 0.4683, 0.3497, 0.1818, 0.5, 0.1818, 1.0, 0.09091, 1.0, 0.09091, 0.5, 0.09091, 0.5, 0.09091, 1.0, -1.788e-07, 1.0, -1.788e-07, 0.5, 0.75, 0.49, 0.8798, 0.4519, 0.9683, 0.3497, 0.9876, 0.2158, 0.9314, 0.09283, 0.8176, 0.01972, 0.6824, 0.01972, 0.5686, 0.09283, 0.5124, 0.2158, 0.5317, 0.3497, 0.6202, 0.4519])
me_001.materials.append(mat_015)
me_001.use_remesh_fix_poles = True
me_001.use_remesh_preserve_attributes = False
me_001.update()
me_022 = bpy.data.meshes.new('立方体.022')
me_022.from_pydata([(-2.405, -3.704, -0.5392), (0.0669, -3.704, 1.864), (-2.405, -1.663, -0.5392), (0.0669, -1.663, 1.864), (1.31, -3.704, -0.5392), (1.31, -3.704, 1.864), (1.31, -1.663, -0.5392), (1.31, -1.663, 1.864)], [], [(0, 1, 3, 2), (2, 3, 7, 6), (6, 7, 5, 4), (4, 5, 1, 0), (2, 6, 4, 0), (7, 3, 1, 5)])
_uv = me_022.uv_layers.new(name='UVマップ')
_uv.uv.foreach_set('vector', [0.375, 0.0, 0.625, 0.0, 0.625, 0.25, 0.375, 0.25, 0.375, 0.25, 0.625, 0.25, 0.625, 0.5, 0.375, 0.5, 0.375, 0.5, 0.625, 0.5, 0.625, 0.75, 0.375, 0.75, 0.375, 0.75, 0.625, 0.75, 0.625, 1.0, 0.375, 1.0, 0.125, 0.5, 0.375, 0.5, 0.375, 0.75, 0.125, 0.75, 0.625, 0.5, 0.875, 0.5, 0.875, 0.75, 0.625, 0.75])
me_022.materials.append(mat_004)
me_022.use_remesh_fix_poles = True
me_022.use_remesh_preserve_attributes = False
me_022.update()
me_x_1 = bpy.data.meshes.new('立方体')
me_x_1.from_pydata([(-4.809, 4.423, -0.9917), (-4.809, 4.423, -0.4339), (-4.809, 10.67, -0.9917), (-4.809, 10.67, -0.4339), (-2.095, 4.423, -0.9917), (-2.095, 4.423, -0.4339), (-2.095, 10.67, -0.9917), (-2.095, 10.67, -0.4339)], [], [(0, 1, 3, 2), (2, 3, 7, 6), (6, 7, 5, 4), (4, 5, 1, 0), (2, 6, 4, 0), (7, 3, 1, 5)])
_uv = me_x_1.uv_layers.new(name='UVマップ')
_uv.uv.foreach_set('vector', [0.375, 0.0, 0.625, 0.0, 0.625, 0.25, 0.375, 0.25, 0.375, 0.25, 0.625, 0.25, 0.625, 0.5, 0.375, 0.5, 0.375, 0.5, 0.625, 0.5, 0.625, 0.75, 0.375, 0.75, 0.375, 0.75, 0.625, 0.75, 0.625, 1.0, 0.375, 1.0, 0.125, 0.4595, 0.375, 0.5, 0.375, 0.75, 0.125, 0.75, 0.625, 0.5, 0.875, 0.4595, 0.875, 0.75, 0.625, 0.75])
me_x_1.materials.append(mat_019)
me_x_1.use_remesh_fix_poles = True
me_x_1.use_remesh_preserve_attributes = False
me_x_1.use_mirror_vertex_groups = False
me_x_1.update()
me_002 = bpy.data.meshes.new('立方体.002')
me_002.from_pydata([(-4.737, 9.224, -0.858), (-4.737, 9.224, -0.3727), (-4.737, 17.03, -0.858), (-4.737, 17.03, -0.3727), (-1.503, 14.97, -0.3727), (-1.503, 14.97, -0.858), (-1.503, 9.224, -0.858), (-1.503, 9.224, -0.3727), (-0.2521, 14.97, -0.858), (-0.2521, 14.97, -0.3727), (-0.2521, 17.03, -0.858), (-0.2521, 17.03, -0.3727)], [], [(0, 1, 3, 2), (6, 7, 1, 0), (5, 4, 7, 6), (9, 8, 10, 11), (2, 3, 11, 10), (5, 6, 0, 2, 10, 8), (3, 1, 7, 4, 9, 11), (9, 4, 5, 8)])
_uv = me_002.uv_layers.new(name='UVマップ')
_uv.uv.foreach_set('vector', [0.375, 0.0, 0.625, 0.0, 0.625, 0.25, 0.375, 0.25, 0.375, 0.9094, 0.625, 0.9094, 0.625, 1.0, 0.375, 1.0, 0.3762, 0.25, 0.4462, 0.25, 0.4462, 0.01936, 0.3762, 0.01936, 0.4462, 0.1409, 0.3762, 0.1409, 0.3762, 0.2233, 0.4462, 0.2233, 0.375, 0.25, 0.625, 0.25, 0.625, 0.3756, 0.375, 0.3756, 0.2156, 0.5658, 0.2156, 0.75, 0.125, 0.75, 0.125, 0.5, 0.2506, 0.5, 0.2506, 0.5658, 0.875, 0.5, 0.875, 0.75, 0.7844, 0.75, 0.7844, 0.5658, 0.7494, 0.5658, 0.7494, 0.5, 0.4462, 0.2938, 0.4462, 0.25, 0.3762, 0.25, 0.3762, 0.2938])
me_002.materials.append(mat_x)
me_002.use_remesh_fix_poles = True
me_002.use_remesh_preserve_attributes = False
me_002.update()
me_006 = bpy.data.meshes.new('立方体.006')
me_006.from_pydata([(-4.706, 10.61, 1.434), (-4.706, 15.8, 1.434), (-1.748, 10.61, -0.5664), (-1.748, 10.61, 1.434), (-1.748, 15.8, -0.5664), (-1.748, 15.8, 1.434), (-2.1, 15.8, -0.5664), (-2.1, 10.61, -0.5664), (-2.1, 15.8, 0.9919), (-2.1, 10.61, 0.9919), (-4.706, 15.8, 0.9919), (-4.706, 10.61, 0.9919)], [], [(4, 5, 3, 2), (2, 3, 0, 11, 9, 7), (5, 1, 0, 3), (9, 8, 6, 7), (6, 8, 10, 1, 5, 4), (10, 11, 0, 1), (8, 9, 11, 10), (7, 6, 4, 2)])
_uv = me_006.uv_layers.new(name='UVマップ')
_uv.uv.foreach_set('vector', [0.375, 0.5, 0.625, 0.5, 0.625, 0.75, 0.375, 0.75, 0.375, 0.75, 0.625, 0.75, 0.625, 1.0, 0.5698, 1.0, 0.5698, 0.794, 0.375, 0.794, 0.625, 0.5, 0.875, 0.5, 0.875, 0.75, 0.625, 0.75, 0.625, 0.6863, 0.625, 0.5595, 0.4302, 0.5595, 0.4302, 0.6863, 0.375, 0.456, 0.5698, 0.456, 0.5698, 0.25, 0.625, 0.25, 0.625, 0.5, 0.375, 0.5, 0.5698, 0.25, 0.5698, 0.0, 0.625, 0.0, 0.625, 0.25, 0.625, 0.5595, 0.625, 0.6863, 0.831, 0.6863, 0.831, 0.5595, 0.331, 0.75, 0.331, 0.5, 0.375, 0.5, 0.375, 0.75])
me_006.materials.append(mat_023)
me_006.use_remesh_fix_poles = True
me_006.use_remesh_preserve_attributes = False
me_006.use_mirror_vertex_groups = False
me_006.update()
me_012 = bpy.data.meshes.new('立方体.012')
me_012.from_pydata([(-2.099, 14.13, -1.0), (-2.099, 14.13, 5.955), (-2.099, 16.13, -1.0), (-2.099, 16.13, 5.955), (1.0, 14.13, -1.0), (1.0, 14.13, 5.955), (1.0, 16.13, -1.0), (1.0, 16.13, 5.955)], [], [(0, 1, 3, 2), (2, 3, 7, 6), (6, 7, 5, 4), (4, 5, 1, 0), (2, 6, 4, 0), (7, 3, 1, 5)])
_uv = me_012.uv_layers.new(name='UVマップ')
_uv.uv.foreach_set('vector', [0.375, 0.0, 0.625, 0.0, 0.625, 0.25, 0.375, 0.25, 0.375, 0.25, 0.625, 0.25, 0.625, 0.5, 0.375, 0.5, 0.375, 0.5, 0.625, 0.5, 0.625, 0.75, 0.375, 0.75, 0.375, 0.75, 0.625, 0.75, 0.625, 1.0, 0.375, 1.0, 0.125, 0.5, 0.375, 0.5, 0.375, 0.75, 0.125, 0.75, 0.625, 0.5, 0.875, 0.5, 0.875, 0.75, 0.625, 0.75])
me_012.materials.append(mat_005)
me_012.use_remesh_fix_poles = True
me_012.use_remesh_preserve_attributes = False
me_012.use_mirror_vertex_groups = False
me_012.update()
me_023 = bpy.data.meshes.new('立方体.023')
me_023.from_pydata([(-4.693, 15.33, -1.0), (-4.693, 15.33, 3.888), (-4.693, 17.33, -1.0), (-4.693, 17.33, 3.888), (-0.298, 15.33, -1.0), (-0.298, 15.33, 3.888), (-0.298, 17.33, -1.0), (-0.298, 17.33, 3.888)], [], [(0, 1, 3, 2), (2, 3, 7, 6), (6, 7, 5, 4), (4, 5, 1, 0), (2, 6, 4, 0), (7, 3, 1, 5)])
_uv = me_023.uv_layers.new(name='UVマップ')
_uv.uv.foreach_set('vector', [0.375, 0.0, 0.625, 0.0, 0.625, 0.25, 0.375, 0.25, 0.375, 0.25, 0.625, 0.25, 0.625, 0.5, 0.375, 0.5, 0.375, 0.5, 0.625, 0.5, 0.625, 0.75, 0.375, 0.75, 0.375, 0.75, 0.625, 0.75, 0.625, 1.0, 0.375, 1.0, 0.125, 0.5, 0.375, 0.5, 0.375, 0.75, 0.125, 0.75, 0.625, 0.5, 0.875, 0.5, 0.875, 0.75, 0.625, 0.75])
me_023.materials.append(mat_021)
me_023.use_remesh_fix_poles = True
me_023.use_remesh_preserve_attributes = False
me_023.use_mirror_vertex_groups = False
me_023.update()
me_024 = bpy.data.meshes.new('立方体.024')
me_024.from_pydata([(0.2527, 16.14, 3.421), (0.2527, 16.14, 5.063), (0.2527, 18.89, 3.421), (0.2527, 18.89, 5.063), (-0.311, 15.51, -1.0), (-0.311, 15.51, 7.906), (-0.311, 19.37, -1.0), (-0.311, 19.37, 7.906), (1.689, 15.51, -1.0), (1.689, 15.51, 7.906), (1.689, 19.37, -1.0), (1.689, 19.37, 7.906), (-0.311, 18.89, 3.421), (-0.311, 18.89, 5.063), (-0.311, 16.14, 5.063), (-0.311, 16.14, 3.421)], [], [(2, 0, 1, 3), (0, 15, 14, 1), (3, 1, 14, 13), (4, 5, 14, 15, 12, 6), (6, 7, 11, 10), (10, 11, 9, 8), (8, 9, 5, 4), (6, 10, 8, 4), (11, 7, 5, 9), (12, 2, 3, 13), (6, 12, 13, 14, 5, 7), (15, 0, 2, 12)])
_uv = me_024.uv_layers.new(name='UVマップ')
_uv.uv.foreach_set('vector', [0.375, 0.5, 0.375, 0.75, 0.625, 0.75, 0.625, 0.5, 0.375, 0.75, 0.375, 0.8866, 0.625, 0.8866, 0.625, 0.75, 0.625, 0.5, 0.625, 0.75, 0.7616, 0.75, 0.7616, 0.5, 0.375, 0.0, 0.625, 0.0, 0.5452, 0.04033, 0.4991, 0.04033, 0.4991, 0.2193, 0.375, 0.25, 0.375, 0.25, 0.625, 0.25, 0.625, 0.5, 0.375, 0.5, 0.375, 0.5, 0.625, 0.5, 0.625, 0.75, 0.375, 0.75, 0.375, 0.75, 0.625, 0.75, 0.625, 1.0, 0.375, 1.0, 0.125, 0.5, 0.375, 0.5, 0.375, 0.75, 0.125, 0.75, 0.625, 0.5, 0.875, 0.5, 0.875, 0.75, 0.625, 0.75, 0.375, 0.3634, 0.375, 0.5, 0.625, 0.5, 0.625, 0.3634, 0.375, 0.25, 0.4991, 0.2193, 0.5452, 0.2193, 0.5452, 0.04033, 0.625, 0.0, 0.625, 0.25, 0.2384, 0.75, 0.375, 0.75, 0.375, 0.5, 0.2384, 0.5])
me_024.materials.append(mat_020)
me_024.use_remesh_fix_poles = True
me_024.use_remesh_preserve_attributes = False
me_024.use_mirror_vertex_groups = False
me_024.update()
me_001_1 = bpy.data.meshes.new('立方体.001')
me_001_1.from_pydata([(3.938, 11.42, 8.611), (2.827, 10.65, -0.4751), (2.827, 12.65, -0.4751), (2.827, 12.65, 9.44), (4.827, 10.65, -0.4751), (4.827, 10.65, 9.44), (4.827, 12.65, -0.4751), (4.827, 12.65, 9.44), (2.827, 11.42, 8.611), (2.827, 11.42, 9.44), (3.938, 11.42, 9.44), (3.938, 10.65, 8.611), (3.938, 10.65, 9.44), (2.827, 10.65, 8.611)], [], [(2, 3, 7, 6), (6, 7, 5, 4), (2, 6, 4, 1), (9, 8, 0, 10), (0, 11, 12, 10), (11, 0, 8, 13), (9, 3, 2, 1, 13, 8), (13, 1, 4, 5, 12, 11), (10, 12, 5, 7, 3, 9)])
_uv = me_001_1.uv_layers.new(name='UVマップ')
_uv.uv.foreach_set('vector', [0.375, 0.25, 0.625, 0.25, 0.625, 0.5, 0.375, 0.5, 0.375, 0.5, 0.625, 0.5, 0.625, 0.75, 0.375, 0.75, 0.125, 0.5, 0.375, 0.5, 0.375, 0.75, 0.125, 0.75, 0.5311, 0.4005, 0.375, 0.4005, 0.375, 0.5, 0.5311, 0.5, 0.375, 0.5, 0.375, 0.5782, 0.5311, 0.5782, 0.5311, 0.5, 0.375, 0.5782, 0.375, 0.5, 0.2755, 0.5, 0.2755, 0.5782, 0.625, 0.09511, 0.625, 0.25, 0.375, 0.25, 0.375, 0.0, 0.6041, 0.0, 0.6041, 0.09511, 0.6041, 1.0, 0.375, 1.0, 0.375, 0.75, 0.625, 0.75, 0.625, 0.8612, 0.6041, 0.8612, 0.7362, 0.6549, 0.7362, 0.75, 0.625, 0.75, 0.625, 0.5, 0.875, 0.5, 0.875, 0.6549])
me_001_1.materials.append(mat_024)
me_001_1.use_remesh_fix_poles = True
me_001_1.use_remesh_preserve_attributes = False
me_001_1.use_mirror_vertex_groups = False
me_001_1.update()
me_008 = bpy.data.meshes.new('立方体.008')
me_008.from_pydata([(-4.688, 11.03, 4.476), (-4.688, 11.03, 4.843), (-4.688, 15.68, 3.516), (-4.688, 15.68, 3.883), (-2.688, 11.03, 4.476), (-2.688, 11.03, 4.843), (-2.688, 15.68, 3.516), (-2.688, 15.68, 3.883)], [], [(0, 1, 3, 2), (2, 3, 7, 6), (6, 7, 5, 4), (4, 5, 1, 0), (2, 6, 4, 0), (7, 3, 1, 5)])
_uv = me_008.uv_layers.new(name='UVマップ')
_uv.uv.foreach_set('vector', [0.375, 0.0, 0.625, 0.0, 0.625, 0.25, 0.375, 0.25, 0.375, 0.25, 0.625, 0.25, 0.625, 0.5, 0.375, 0.5, 0.375, 0.5, 0.625, 0.5, 0.625, 0.75, 0.375, 0.75, 0.375, 0.75, 0.625, 0.75, 0.625, 1.0, 0.375, 1.0, 0.125, 0.5, 0.375, 0.5, 0.375, 0.75, 0.125, 0.75, 0.625, 0.5, 0.875, 0.5, 0.875, 0.75, 0.625, 0.75])
me_008.materials.append(mat_022)
me_008.use_remesh_fix_poles = True
me_008.use_remesh_preserve_attributes = False
me_008.use_mirror_vertex_groups = False
me_008.update()
me_025 = bpy.data.meshes.new('立方体.025')
me_025.from_pydata([(-5.078, 9.51, 4.497), (-5.078, 9.51, 4.84), (-5.078, 11.04, 4.497), (-5.078, 11.04, 4.84), (-0.05889, 9.51, 4.497), (-0.05889, 9.51, 4.84), (-0.05889, 11.04, 4.497), (-0.05889, 11.04, 4.84)], [], [(0, 1, 3, 2), (2, 3, 7, 6), (6, 7, 5, 4), (4, 5, 1, 0), (2, 6, 4, 0), (7, 3, 1, 5)])
_uv = me_025.uv_layers.new(name='UVマップ')
_uv.uv.foreach_set('vector', [0.375, 0.0, 0.625, 0.0, 0.625, 0.25, 0.375, 0.25, 0.375, 0.25, 0.625, 0.25, 0.625, 0.5, 0.375, 0.5, 0.375, 0.5, 0.625, 0.5, 0.625, 0.75, 0.375, 0.75, 0.375, 0.75, 0.625, 0.75, 0.625, 1.0, 0.375, 1.0, 0.125, 0.5, 0.375, 0.5, 0.375, 0.75, 0.125, 0.75, 0.625, 0.5, 0.875, 0.5, 0.875, 0.75, 0.625, 0.75])
me_025.materials.append(mat_001)
me_025.use_remesh_fix_poles = True
me_025.use_remesh_preserve_attributes = False
me_025.update()
me_026 = bpy.data.meshes.new('立方体.026')
me_026.from_pydata([(-1.317, 11.83, 3.406), (-1.317, 11.83, 3.749), (-1.317, 12.5, 3.406), (-1.317, 12.5, 3.749), (-0.6945, 11.83, 3.406), (-0.6945, 11.83, 3.749), (-0.6945, 12.5, 3.406), (-0.6945, 12.5, 3.749)], [], [(0, 1, 3, 2), (2, 3, 7, 6), (6, 7, 5, 4), (4, 5, 1, 0), (2, 6, 4, 0), (7, 3, 1, 5)])
_uv = me_026.uv_layers.new(name='UVマップ')
_uv.uv.foreach_set('vector', [0.375, 0.0, 0.625, 0.0, 0.625, 0.25, 0.375, 0.25, 0.375, 0.25, 0.625, 0.25, 0.625, 0.5, 0.375, 0.5, 0.375, 0.5, 0.625, 0.5, 0.625, 0.75, 0.375, 0.75, 0.375, 0.75, 0.625, 0.75, 0.625, 1.0, 0.375, 1.0, 0.125, 0.5, 0.375, 0.5, 0.375, 0.75, 0.125, 0.75, 0.625, 0.5, 0.875, 0.5, 0.875, 0.75, 0.625, 0.75])
me_026.materials.append(mat_001)
me_026.use_remesh_fix_poles = True
me_026.use_remesh_preserve_attributes = False
me_026.update()
me_027 = bpy.data.meshes.new('立方体.027')
me_027.from_pydata([(-4.693, 17.01, 3.745), (-4.693, 17.01, 4.525), (-4.693, 17.33, 3.745), (-4.693, 17.33, 4.525), (-0.298, 17.01, 3.745), (-0.298, 17.01, 4.525), (-0.298, 17.33, 3.745), (-0.298, 17.33, 4.525)], [], [(0, 1, 3, 2), (2, 3, 7, 6), (6, 7, 5, 4), (4, 5, 1, 0), (2, 6, 4, 0), (7, 3, 1, 5)])
_uv = me_027.uv_layers.new(name='UVマップ')
_uv.uv.foreach_set('vector', [0.375, 0.0, 0.625, 0.0, 0.625, 0.25, 0.375, 0.25, 0.375, 0.25, 0.625, 0.25, 0.625, 0.5, 0.375, 0.5, 0.375, 0.5, 0.625, 0.5, 0.625, 0.75, 0.375, 0.75, 0.375, 0.75, 0.625, 0.75, 0.625, 1.0, 0.375, 1.0, 0.125, 0.5, 0.375, 0.5, 0.375, 0.75, 0.125, 0.75, 0.625, 0.5, 0.875, 0.5, 0.875, 0.75, 0.625, 0.75])
me_027.materials.append(mat_021)
me_027.use_remesh_fix_poles = True
me_027.use_remesh_preserve_attributes = False
me_027.use_mirror_vertex_groups = False
me_027.update()
me_028 = bpy.data.meshes.new('立方体.028')
me_028.from_pydata([(0.9252, 8.992, 7.14), (0.9252, 8.992, 7.474), (0.9252, 10.99, 7.14), (0.9252, 10.99, 7.474), (2.925, 8.992, 7.14), (2.925, 8.992, 7.474), (2.925, 10.99, 7.14), (2.925, 10.99, 7.474)], [], [(0, 1, 3, 2), (2, 3, 7, 6), (6, 7, 5, 4), (4, 5, 1, 0), (2, 6, 4, 0), (7, 3, 1, 5)])
_uv = me_028.uv_layers.new(name='UVマップ')
_uv.uv.foreach_set('vector', [0.375, 0.0, 0.625, 0.0, 0.625, 0.25, 0.375, 0.25, 0.375, 0.25, 0.625, 0.25, 0.625, 0.5, 0.375, 0.5, 0.375, 0.5, 0.625, 0.5, 0.625, 0.75, 0.375, 0.75, 0.375, 0.75, 0.625, 0.75, 0.625, 1.0, 0.375, 1.0, 0.125, 0.5, 0.375, 0.5, 0.375, 0.75, 0.125, 0.75, 0.625, 0.5, 0.875, 0.5, 0.875, 0.75, 0.625, 0.75])
me_028.materials.append(mat_006)
me_028.use_remesh_fix_poles = True
me_028.use_remesh_preserve_attributes = False
me_028.use_mirror_vertex_groups = False
me_028.update()
me_030 = bpy.data.meshes.new('立方体.030')
me_030.from_pydata([(4.818, 11.61, 6.819), (4.818, 11.61, 7.154), (4.818, 12.86, 6.819), (4.818, 12.86, 7.154), (5.98, 11.61, 6.819), (5.98, 11.61, 7.154), (5.98, 12.86, 6.819), (5.98, 12.86, 7.154)], [], [(0, 1, 3, 2), (2, 3, 7, 6), (6, 7, 5, 4), (4, 5, 1, 0), (2, 6, 4, 0), (7, 3, 1, 5)])
_uv = me_030.uv_layers.new(name='UVマップ')
_uv.uv.foreach_set('vector', [0.375, 0.0, 0.625, 0.0, 0.625, 0.25, 0.375, 0.25, 0.375, 0.25, 0.625, 0.25, 0.625, 0.5, 0.375, 0.5, 0.375, 0.5, 0.625, 0.5, 0.625, 0.75, 0.375, 0.75, 0.375, 0.75, 0.625, 0.75, 0.625, 1.0, 0.375, 1.0, 0.125, 0.5, 0.375, 0.5, 0.375, 0.75, 0.125, 0.75, 0.625, 0.5, 0.875, 0.5, 0.875, 0.75, 0.625, 0.75])
me_030.use_remesh_fix_poles = True
me_030.use_remesh_preserve_attributes = False
me_030.use_mirror_vertex_groups = False
me_030.update()
me_005 = bpy.data.meshes.new('立方体.005')
me_005.from_pydata([(1.55, 11.2, 7.71), (1.55, 11.2, 8.045), (1.55, 11.93, 7.71), (1.55, 11.93, 8.045), (2.319, 11.2, 7.71), (2.319, 11.2, 8.045), (2.319, 11.93, 7.71), (2.319, 11.93, 8.045)], [], [(0, 1, 3, 2), (2, 3, 7, 6), (6, 7, 5, 4), (4, 5, 1, 0), (2, 6, 4, 0), (7, 3, 1, 5)])
_uv = me_005.uv_layers.new(name='UVマップ')
_uv.uv.foreach_set('vector', [0.375, 0.0, 0.625, 0.0, 0.625, 0.25, 0.375, 0.25, 0.375, 0.25, 0.625, 0.25, 0.625, 0.5, 0.375, 0.5, 0.375, 0.5, 0.625, 0.5, 0.625, 0.75, 0.375, 0.75, 0.375, 0.75, 0.625, 0.75, 0.625, 1.0, 0.375, 1.0, 0.125, 0.5, 0.375, 0.5, 0.375, 0.75, 0.125, 0.75, 0.625, 0.5, 0.875, 0.5, 0.875, 0.75, 0.625, 0.75])
me_005.use_remesh_fix_poles = True
me_005.use_remesh_preserve_attributes = False
me_005.use_mirror_vertex_groups = False
me_005.update()

# ---- objects
ob_x = bpy.data.objects.new('立方体', me_003)
ob_001 = bpy.data.objects.new('立方体.001', me_004)
ob_003 = bpy.data.objects.new('立方体.003', me_007)
ob_005 = bpy.data.objects.new('立方体.005', me_010)
ob_006 = bpy.data.objects.new('立方体.006', me_011)
ob_008 = bpy.data.objects.new('立方体.008', me_013)
ob_009 = bpy.data.objects.new('立方体.009', me_014)
ob_011 = bpy.data.objects.new('立方体.011', me_016)
ob_012 = bpy.data.objects.new('立方体.012', me_017)
ob_013 = bpy.data.objects.new('立方体.013', me_018)
ob_015 = bpy.data.objects.new('立方体.015', me_020)
ob_016 = bpy.data.objects.new('立方体.016', me_021)
ob_x_1 = bpy.data.objects.new('円柱', me_x)
ob_001_1 = bpy.data.objects.new('円柱.001', me_001)
ob_017 = bpy.data.objects.new('立方体.017', me_022)
ob_007 = bpy.data.objects.new('立方体.007', me_x_1)
ob_018 = bpy.data.objects.new('立方体.018', me_002)
ob_019 = bpy.data.objects.new('立方体.019', me_006)
ob_020 = bpy.data.objects.new('立方体.020', me_012)
ob_021 = bpy.data.objects.new('立方体.021', me_023)
ob_022 = bpy.data.objects.new('立方体.022', me_024)
ob_023 = bpy.data.objects.new('立方体.023', me_001_1)
ob_024 = bpy.data.objects.new('立方体.024', me_008)
ob_025 = bpy.data.objects.new('立方体.025', me_025)
ob_026 = bpy.data.objects.new('立方体.026', me_026)
ob_027 = bpy.data.objects.new('立方体.027', me_027)
ob_028 = bpy.data.objects.new('立方体.028', me_028)
ob_030 = bpy.data.objects.new('立方体.030', me_030)
ob_002 = bpy.data.objects.new('立方体.002', me_005)

# ---- transforms, parenting, visibility, modifiers, constraints
ob_x.location = (0.0, 0.0, 0.0)
ob_x.scale = (1.154, 1.154, 1.154)
ob_x.lineart.crease_threshold = 0.0
ob_001.location = (0.0, 0.0, 0.0)
ob_001.scale = (1.154, 1.154, 1.154)
ob_001.lineart.crease_threshold = 0.0
ob_003.location = (0.0, 0.0, 0.0)
ob_003.scale = (1.154, 1.154, 1.154)
ob_003.lineart.crease_threshold = 0.0
ob_005.location = (0.0, 0.0, 0.0)
ob_005.scale = (1.154, 1.154, 1.154)
ob_005.lineart.crease_threshold = 0.0
ob_006.location = (0.0, 0.0, 0.0)
ob_006.scale = (1.154, 1.154, 1.154)
ob_006.lineart.crease_threshold = 0.0
ob_008.location = (0.0, 0.0, 0.0)
ob_008.scale = (1.154, 1.154, 1.154)
ob_008.lineart.crease_threshold = 0.0
ob_009.location = (0.0, 0.0, 0.0)
ob_009.scale = (1.154, 1.154, 1.154)
ob_009.lineart.crease_threshold = 0.0
ob_011.location = (0.0, 0.0, 0.0)
ob_011.scale = (1.154, 1.154, 1.154)
ob_011.lineart.crease_threshold = 0.0
ob_012.location = (0.0, 0.0, 0.0)
ob_012.scale = (1.154, 1.154, 1.154)
ob_012.lineart.crease_threshold = 0.0
ob_013.location = (0.0, 0.0, 0.0)
ob_013.scale = (1.154, 1.154, 1.154)
ob_013.lineart.crease_threshold = 0.0
ob_015.location = (0.0, 0.0, 0.0)
ob_015.scale = (1.154, 1.154, 1.154)
ob_015.lineart.crease_threshold = 0.0
ob_016.location = (0.0, 0.0, 0.0)
ob_016.scale = (1.154, 1.154, 1.154)
ob_016.lineart.crease_threshold = 0.0
ob_x_1.location = (0.0, 0.0, 0.0)
ob_x_1.scale = (1.154, 1.154, 1.154)
ob_x_1.lineart.crease_threshold = 0.0
ob_001_1.location = (0.0, 0.0, 0.0)
ob_001_1.scale = (1.154, 1.154, 1.154)
ob_001_1.lineart.crease_threshold = 0.0
ob_017.location = (0.0, 0.0, 0.0)
ob_017.scale = (1.154, 1.154, 1.154)
ob_017.lineart.crease_threshold = 0.0
ob_007.location = (0.0, 0.0, 0.0)
ob_007.lineart.crease_threshold = 0.0
ob_018.location = (0.0, 0.0, 0.0)
ob_018.scale = (1.154, 1.154, 1.154)
ob_018.lineart.crease_threshold = 0.0
ob_019.location = (0.0, 0.0, 0.0)
ob_019.lineart.crease_threshold = 0.0
ob_020.location = (0.0, 0.0, 0.0)
ob_020.lineart.crease_threshold = 0.0
ob_021.location = (0.0, 0.0, 0.0)
ob_021.lineart.crease_threshold = 0.0
ob_022.location = (0.0, 0.0, 0.0)
ob_022.lineart.crease_threshold = 0.0
ob_023.location = (0.0, 0.0, 0.0)
ob_023.lineart.crease_threshold = 0.0
ob_024.location = (0.0, 0.0, 0.0)
ob_024.lineart.crease_threshold = 0.0
ob_025.location = (0.0, 0.0, 0.0)
ob_025.lineart.crease_threshold = 0.0
ob_026.location = (0.0, 0.0, 0.0)
ob_026.lineart.crease_threshold = 0.0
ob_027.location = (0.0, 0.0, 0.0)
ob_027.lineart.crease_threshold = 0.0
ob_028.location = (0.0, 0.0, 0.0)
ob_028.lineart.crease_threshold = 0.0
ob_030.location = (0.0, 0.0, 0.0)
ob_030.lineart.crease_threshold = 0.0
ob_002.location = (0.0, 0.0, 0.0)
ob_002.lineart.crease_threshold = 0.0

# ---- collection membership
col_collection.objects.link(ob_x)
col_collection.objects.link(ob_001)
col_collection.objects.link(ob_003)
col_collection.objects.link(ob_005)
col_collection.objects.link(ob_006)
col_collection.objects.link(ob_008)
col_collection.objects.link(ob_009)
col_collection.objects.link(ob_011)
col_collection.objects.link(ob_012)
col_collection.objects.link(ob_013)
col_collection.objects.link(ob_015)
col_collection.objects.link(ob_016)
col_collection.objects.link(ob_x_1)
col_collection.objects.link(ob_001_1)
col_collection.objects.link(ob_017)
col_collection.objects.link(ob_007)
col_collection.objects.link(ob_018)
col_collection.objects.link(ob_019)
col_collection.objects.link(ob_020)
col_collection.objects.link(ob_021)
col_collection.objects.link(ob_022)
col_collection.objects.link(ob_023)
col_collection.objects.link(ob_024)
col_collection.objects.link(ob_025)
col_collection.objects.link(ob_026)
col_collection.objects.link(ob_027)
col_collection.objects.link(ob_028)
col_collection.objects.link(ob_030)
col_collection.objects.link(ob_002)

# ---- scene / render settings (as saved in the file)
scene.frame_start = 1; scene.frame_end = 250; scene.frame_set(0)
scene.render.engine = 'BLENDER_EEVEE_NEXT'
scene.cycles.use_denoising = False
scene.cycles.samples = 128
scene.cycles.sampling_pattern = 'TABULATED_SOBOL'
scene.cycles.use_adaptive_sampling = False
scene.cycles.use_light_tree = False
scene.view_settings.view_transform = 'Filmic'
bpy.context.view_layer.update()

# ---- added for rendering (the .blend has no active camera and no usable light): camera, sun
cam_auto = bpy.data.cameras.new('AutoCamera')
cam_auto.lens = 50.0
cam_auto.sensor_width = 36.0
cam_auto.clip_end = 1000.0
ob_auto_camera = bpy.data.objects.new('AutoCamera', cam_auto)
scene.collection.objects.link(ob_auto_camera)
ob_auto_camera.location = (26.7288, -24.14, 25.3985)
ob_auto_camera.rotation_euler = (1.09748, -7.21219e-08, 0.694738)
scene.camera = ob_auto_camera
light_auto_sun = bpy.data.lights.new('AutoSun', 'SUN')
light_auto_sun.energy = 3.0
light_auto_sun.angle = 0.0523599
ob_auto_sun = bpy.data.objects.new('AutoSun', light_auto_sun)
scene.collection.objects.link(ob_auto_sun)
ob_auto_sun.rotation_euler = (0.872665, 0.174533, 0.523599)
bpy.context.view_layer.update()
